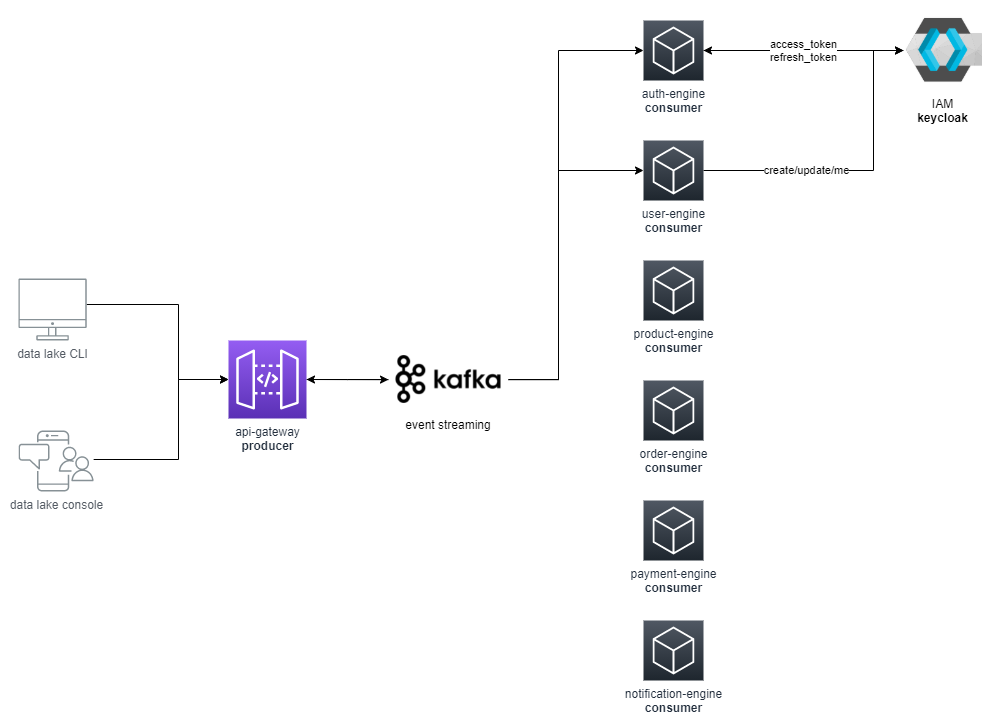

The diagram above was exported from draw.io. Its source (the exported page's mxGraphModel, read from the mxfile embedded in the PNG):
<mxGraphModel dx="1408" dy="780" grid="1" gridSize="10" guides="1" tooltips="1" connect="1" arrows="1" fold="1" page="1" pageScale="1" pageWidth="1169" pageHeight="827" math="0" shadow="0">
  <root>
    <mxCell id="0" />
    <mxCell id="1" parent="0" />
    <mxCell id="XYJpRYxH2tYCyemDBLZh-2" style="edgeStyle=orthogonalEdgeStyle;rounded=0;orthogonalLoop=1;jettySize=auto;html=1;" parent="1" source="UEzPUAAOIrF-is8g5C7q-109" target="UEzPUAAOIrF-is8g5C7q-114" edge="1">
      <mxGeometry relative="1" as="geometry">
        <Array as="points">
          <mxPoint x="220" y="324" />
          <mxPoint x="220" y="399" />
        </Array>
      </mxGeometry>
    </mxCell>
    <mxCell id="UEzPUAAOIrF-is8g5C7q-109" value="data lake CLI" style="outlineConnect=0;gradientColor=none;fontColor=#545B64;strokeColor=none;fillColor=#879196;dashed=0;verticalLabelPosition=bottom;verticalAlign=top;align=center;html=1;fontSize=12;fontStyle=0;aspect=fixed;shape=mxgraph.aws4.illustration_desktop;pointerEvents=1;labelBackgroundColor=#ffffff;" parent="1" vertex="1">
      <mxGeometry x="60" y="298" width="68.13" height="62" as="geometry" />
    </mxCell>
    <mxCell id="XYJpRYxH2tYCyemDBLZh-1" style="edgeStyle=orthogonalEdgeStyle;rounded=0;orthogonalLoop=1;jettySize=auto;html=1;" parent="1" source="UEzPUAAOIrF-is8g5C7q-110" target="UEzPUAAOIrF-is8g5C7q-114" edge="1">
      <mxGeometry relative="1" as="geometry">
        <Array as="points">
          <mxPoint x="220" y="479" />
          <mxPoint x="220" y="399" />
        </Array>
      </mxGeometry>
    </mxCell>
    <mxCell id="UEzPUAAOIrF-is8g5C7q-110" value="data lake console" style="outlineConnect=0;gradientColor=none;fontColor=#545B64;strokeColor=none;fillColor=#879196;dashed=0;verticalLabelPosition=bottom;verticalAlign=top;align=center;html=1;fontSize=12;fontStyle=0;aspect=fixed;shape=mxgraph.aws4.illustration_notification;pointerEvents=1;labelBackgroundColor=#ffffff;" parent="1" vertex="1">
      <mxGeometry x="60" y="450" width="75.31" height="61" as="geometry" />
    </mxCell>
    <mxCell id="ynMlUvMvbG1pHCYu3QKQ-19" style="edgeStyle=orthogonalEdgeStyle;rounded=0;orthogonalLoop=1;jettySize=auto;html=1;" parent="1" source="UEzPUAAOIrF-is8g5C7q-114" target="ynMlUvMvbG1pHCYu3QKQ-17" edge="1">
      <mxGeometry relative="1" as="geometry" />
    </mxCell>
    <mxCell id="UEzPUAAOIrF-is8g5C7q-114" value="api-gateway&lt;br&gt;&lt;b&gt;producer&lt;/b&gt;" style="outlineConnect=0;fontColor=#232F3E;gradientColor=#945DF2;gradientDirection=north;fillColor=#5A30B5;strokeColor=#ffffff;dashed=0;verticalLabelPosition=bottom;verticalAlign=top;align=center;fontSize=12;fontStyle=0;aspect=fixed;shape=mxgraph.aws4.resourceIcon;resIcon=mxgraph.aws4.api_gateway;labelBackgroundColor=#ffffff;html=1;portConstraintRotation=0;shadow=0;" parent="1" vertex="1">
      <mxGeometry x="270" y="360" width="78" height="78" as="geometry" />
    </mxCell>
    <mxCell id="ynMlUvMvbG1pHCYu3QKQ-30" style="edgeStyle=orthogonalEdgeStyle;rounded=0;orthogonalLoop=1;jettySize=auto;html=1;" parent="1" source="ynMlUvMvbG1pHCYu3QKQ-7" target="ynMlUvMvbG1pHCYu3QKQ-1" edge="1">
      <mxGeometry relative="1" as="geometry" />
    </mxCell>
    <mxCell id="ynMlUvMvbG1pHCYu3QKQ-7" value="auth-engine&lt;br&gt;&lt;b&gt;consumer&lt;/b&gt;" style="points=[[0,0,0],[0.25,0,0],[0.5,0,0],[0.75,0,0],[1,0,0],[0,1,0],[0.25,1,0],[0.5,1,0],[0.75,1,0],[1,1,0],[0,0.25,0],[0,0.5,0],[0,0.75,0],[1,0.25,0],[1,0.5,0],[1,0.75,0]];gradientDirection=north;outlineConnect=0;fontColor=#232F3E;gradientColor=#505863;fillColor=#1E262E;strokeColor=#ffffff;dashed=0;verticalLabelPosition=bottom;verticalAlign=top;align=center;html=1;fontSize=12;fontStyle=0;aspect=fixed;shape=mxgraph.aws4.resourceIcon;resIcon=mxgraph.aws4.general;labelBackgroundColor=#ffffff;" parent="1" vertex="1">
      <mxGeometry x="685" y="40" width="60" height="60" as="geometry" />
    </mxCell>
    <mxCell id="ynMlUvMvbG1pHCYu3QKQ-31" value="&lt;span style=&quot;color: rgb(0 , 0 , 0) ; font-family: &amp;#34;helvetica&amp;#34; ; font-size: 11px ; font-style: normal ; font-weight: 400 ; letter-spacing: normal ; text-align: center ; text-indent: 0px ; text-transform: none ; word-spacing: 0px ; background-color: rgb(255 , 255 , 255) ; display: inline ; float: none&quot;&gt;access_token&lt;/span&gt;&lt;br style=&quot;color: rgb(0 , 0 , 0) ; font-family: &amp;#34;helvetica&amp;#34; ; font-size: 11px ; font-style: normal ; font-weight: 400 ; letter-spacing: normal ; text-align: center ; text-indent: 0px ; text-transform: none ; word-spacing: 0px&quot;&gt;&lt;span style=&quot;color: rgb(0 , 0 , 0) ; font-family: &amp;#34;helvetica&amp;#34; ; font-size: 11px ; font-style: normal ; font-weight: 400 ; letter-spacing: normal ; text-align: center ; text-indent: 0px ; text-transform: none ; word-spacing: 0px ; background-color: rgb(255 , 255 , 255) ; display: inline ; float: none&quot;&gt;refresh_token&lt;/span&gt;" style="edgeStyle=orthogonalEdgeStyle;rounded=0;orthogonalLoop=1;jettySize=auto;html=1;" parent="1" source="ynMlUvMvbG1pHCYu3QKQ-1" target="ynMlUvMvbG1pHCYu3QKQ-7" edge="1">
      <mxGeometry relative="1" as="geometry" />
    </mxCell>
    <mxCell id="ynMlUvMvbG1pHCYu3QKQ-1" value="IAM&lt;br&gt;&lt;b&gt;keycloak&lt;/b&gt;" style="shape=image;verticalLabelPosition=bottom;labelBackgroundColor=#FFFFFF;verticalAlign=top;aspect=fixed;imageAspect=0;image=data:image/png,(base64 omitted: 7284 chars);labelBorderColor=none;whiteSpace=wrap;fontStyle=0;html=1;" parent="1" vertex="1">
      <mxGeometry x="945" y="30.5" width="79" height="79" as="geometry" />
    </mxCell>
    <mxCell id="pTQo9Ju-JMa3GF_d3zFx-3" style="edgeStyle=orthogonalEdgeStyle;rounded=0;orthogonalLoop=1;jettySize=auto;html=1;" edge="1" parent="1" source="ynMlUvMvbG1pHCYu3QKQ-12" target="ynMlUvMvbG1pHCYu3QKQ-1">
      <mxGeometry relative="1" as="geometry">
        <Array as="points">
          <mxPoint x="915" y="190" />
          <mxPoint x="915" y="70" />
        </Array>
      </mxGeometry>
    </mxCell>
    <mxCell id="pTQo9Ju-JMa3GF_d3zFx-4" value="create/update/me" style="edgeLabel;html=1;align=center;verticalAlign=middle;resizable=0;points=[];" vertex="1" connectable="0" parent="pTQo9Ju-JMa3GF_d3zFx-3">
      <mxGeometry x="-0.3625" y="-2" relative="1" as="geometry">
        <mxPoint y="-3" as="offset" />
      </mxGeometry>
    </mxCell>
    <mxCell id="ynMlUvMvbG1pHCYu3QKQ-12" value="user-engine&lt;br&gt;&lt;b&gt;consumer&lt;/b&gt;" style="points=[[0,0,0],[0.25,0,0],[0.5,0,0],[0.75,0,0],[1,0,0],[0,1,0],[0.25,1,0],[0.5,1,0],[0.75,1,0],[1,1,0],[0,0.25,0],[0,0.5,0],[0,0.75,0],[1,0.25,0],[1,0.5,0],[1,0.75,0]];gradientDirection=north;outlineConnect=0;fontColor=#232F3E;gradientColor=#505863;fillColor=#1E262E;strokeColor=#ffffff;dashed=0;verticalLabelPosition=bottom;verticalAlign=top;align=center;html=1;fontSize=12;fontStyle=0;aspect=fixed;shape=mxgraph.aws4.resourceIcon;resIcon=mxgraph.aws4.general;labelBackgroundColor=#FFFFFF;" parent="1" vertex="1">
      <mxGeometry x="685" y="160" width="60" height="60" as="geometry" />
    </mxCell>
    <mxCell id="ynMlUvMvbG1pHCYu3QKQ-24" style="edgeStyle=orthogonalEdgeStyle;rounded=0;orthogonalLoop=1;jettySize=auto;html=1;" parent="1" source="ynMlUvMvbG1pHCYu3QKQ-17" target="UEzPUAAOIrF-is8g5C7q-114" edge="1">
      <mxGeometry relative="1" as="geometry" />
    </mxCell>
    <mxCell id="ynMlUvMvbG1pHCYu3QKQ-32" style="edgeStyle=orthogonalEdgeStyle;rounded=0;orthogonalLoop=1;jettySize=auto;html=1;" parent="1" source="ynMlUvMvbG1pHCYu3QKQ-17" target="ynMlUvMvbG1pHCYu3QKQ-7" edge="1">
      <mxGeometry relative="1" as="geometry">
        <Array as="points">
          <mxPoint x="600" y="399" />
          <mxPoint x="600" y="70" />
        </Array>
      </mxGeometry>
    </mxCell>
    <mxCell id="ynMlUvMvbG1pHCYu3QKQ-33" style="edgeStyle=orthogonalEdgeStyle;rounded=0;orthogonalLoop=1;jettySize=auto;html=1;" parent="1" source="ynMlUvMvbG1pHCYu3QKQ-17" target="ynMlUvMvbG1pHCYu3QKQ-12" edge="1">
      <mxGeometry relative="1" as="geometry">
        <Array as="points">
          <mxPoint x="600" y="399" />
          <mxPoint x="600" y="190" />
        </Array>
      </mxGeometry>
    </mxCell>
    <mxCell id="ynMlUvMvbG1pHCYu3QKQ-17" value="event streaming" style="shape=image;verticalLabelPosition=bottom;labelBackgroundColor=#ffffff;verticalAlign=top;aspect=fixed;imageAspect=0;image=data:image/png,(base64 omitted: 10088 chars);" parent="1" vertex="1">
      <mxGeometry x="430" y="367.46" width="120" height="63.07" as="geometry" />
    </mxCell>
    <mxCell id="ynMlUvMvbG1pHCYu3QKQ-34" value="order-engine&lt;br&gt;&lt;b&gt;consumer&lt;/b&gt;" style="points=[[0,0,0],[0.25,0,0],[0.5,0,0],[0.75,0,0],[1,0,0],[0,1,0],[0.25,1,0],[0.5,1,0],[0.75,1,0],[1,1,0],[0,0.25,0],[0,0.5,0],[0,0.75,0],[1,0.25,0],[1,0.5,0],[1,0.75,0]];gradientDirection=north;outlineConnect=0;fontColor=#232F3E;gradientColor=#505863;fillColor=#1E262E;strokeColor=#ffffff;dashed=0;verticalLabelPosition=bottom;verticalAlign=top;align=center;html=1;fontSize=12;fontStyle=0;aspect=fixed;shape=mxgraph.aws4.resourceIcon;resIcon=mxgraph.aws4.general;labelBackgroundColor=#FFFFFF;" parent="1" vertex="1">
      <mxGeometry x="685" y="400" width="60" height="60" as="geometry" />
    </mxCell>
    <mxCell id="ynMlUvMvbG1pHCYu3QKQ-35" value="payment-engine&lt;br&gt;&lt;b&gt;consumer&lt;/b&gt;" style="points=[[0,0,0],[0.25,0,0],[0.5,0,0],[0.75,0,0],[1,0,0],[0,1,0],[0.25,1,0],[0.5,1,0],[0.75,1,0],[1,1,0],[0,0.25,0],[0,0.5,0],[0,0.75,0],[1,0.25,0],[1,0.5,0],[1,0.75,0]];gradientDirection=north;outlineConnect=0;fontColor=#232F3E;gradientColor=#505863;fillColor=#1E262E;strokeColor=#ffffff;dashed=0;verticalLabelPosition=bottom;verticalAlign=top;align=center;html=1;fontSize=12;fontStyle=0;aspect=fixed;shape=mxgraph.aws4.resourceIcon;resIcon=mxgraph.aws4.general;labelBackgroundColor=#FFFFFF;" parent="1" vertex="1">
      <mxGeometry x="685" y="520" width="60" height="60" as="geometry" />
    </mxCell>
    <mxCell id="ynMlUvMvbG1pHCYu3QKQ-36" value="notification-engine&lt;br&gt;&lt;b&gt;consumer&lt;/b&gt;" style="points=[[0,0,0],[0.25,0,0],[0.5,0,0],[0.75,0,0],[1,0,0],[0,1,0],[0.25,1,0],[0.5,1,0],[0.75,1,0],[1,1,0],[0,0.25,0],[0,0.5,0],[0,0.75,0],[1,0.25,0],[1,0.5,0],[1,0.75,0]];gradientDirection=north;outlineConnect=0;fontColor=#232F3E;gradientColor=#505863;fillColor=#1E262E;strokeColor=#ffffff;dashed=0;verticalLabelPosition=bottom;verticalAlign=top;align=center;html=1;fontSize=12;fontStyle=0;aspect=fixed;shape=mxgraph.aws4.resourceIcon;resIcon=mxgraph.aws4.general;labelBackgroundColor=#FFFFFF;" parent="1" vertex="1">
      <mxGeometry x="685" y="640" width="60" height="60" as="geometry" />
    </mxCell>
    <mxCell id="pTQo9Ju-JMa3GF_d3zFx-1" value="product-engine&lt;br&gt;&lt;b&gt;consumer&lt;/b&gt;" style="points=[[0,0,0],[0.25,0,0],[0.5,0,0],[0.75,0,0],[1,0,0],[0,1,0],[0.25,1,0],[0.5,1,0],[0.75,1,0],[1,1,0],[0,0.25,0],[0,0.5,0],[0,0.75,0],[1,0.25,0],[1,0.5,0],[1,0.75,0]];gradientDirection=north;outlineConnect=0;fontColor=#232F3E;gradientColor=#505863;fillColor=#1E262E;strokeColor=#ffffff;dashed=0;verticalLabelPosition=bottom;verticalAlign=top;align=center;html=1;fontSize=12;fontStyle=0;aspect=fixed;shape=mxgraph.aws4.resourceIcon;resIcon=mxgraph.aws4.general;labelBackgroundColor=#FFFFFF;" vertex="1" parent="1">
      <mxGeometry x="685" y="280" width="60" height="60" as="geometry" />
    </mxCell>
  </root>
</mxGraphModel>